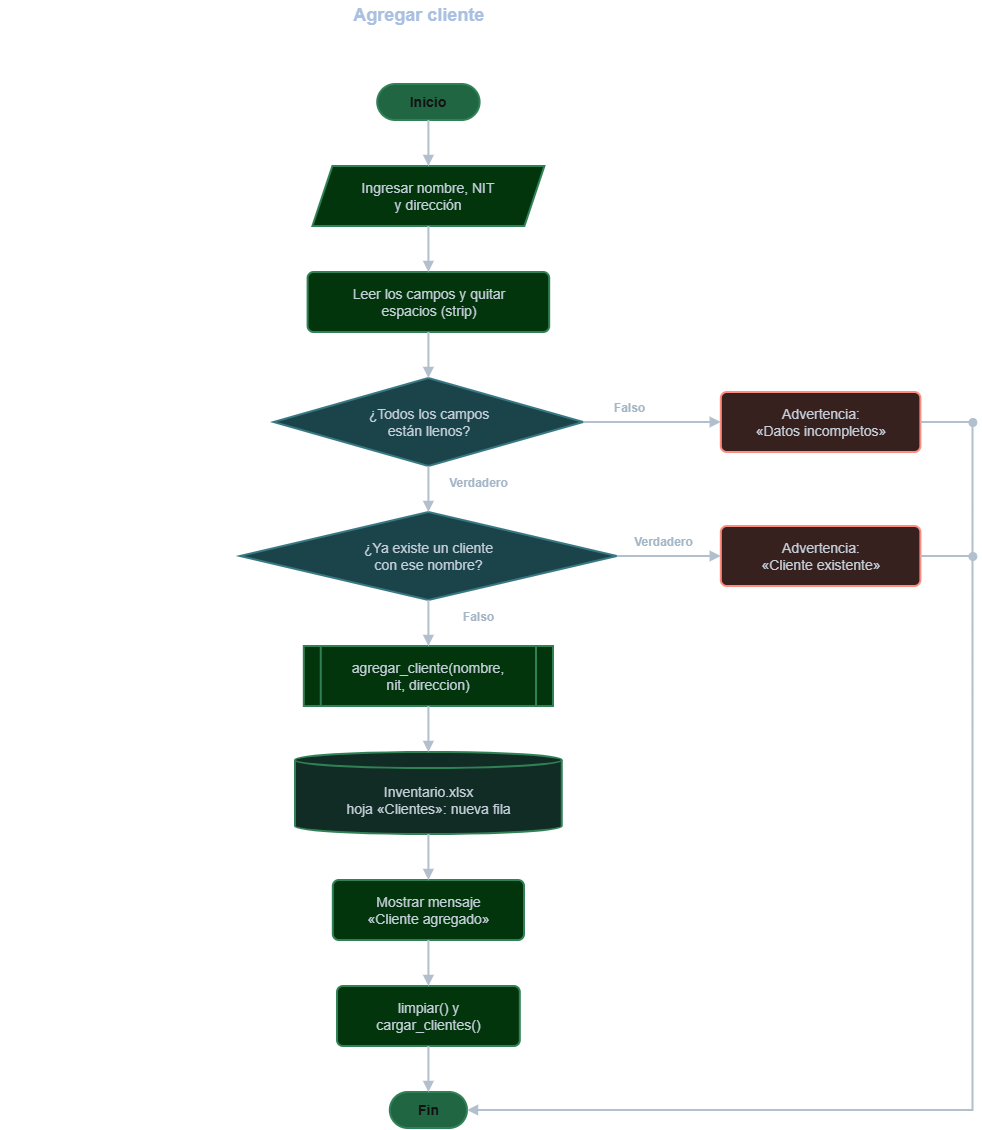

The diagram above was exported from draw.io. Its source (the exported page's mxGraphModel, read from the mxfile embedded in the PNG):
<mxGraphModel dx="2025" dy="613" grid="1" gridSize="10" guides="1" tooltips="1" connect="1" arrows="1" fold="1" page="1" pageScale="1" pageWidth="827" pageHeight="1169" math="0" shadow="0">
  <root>
    <mxCell id="0" />
    <mxCell id="1" parent="0" />
    <mxCell id="DeM7lTkw_Z1RTzd8dkIa-1" parent="1" style="text;html=1;align=center;verticalAlign=middle;fontStyle=1;fontSize=18;fontColor=#1F3A5F;" value="&amp;nbsp;Agregar cliente" vertex="1">
      <mxGeometry height="30" width="832" x="-190" y="12" as="geometry" />
    </mxCell>
    <mxCell id="DeM7lTkw_Z1RTzd8dkIa-3" parent="1" style="rounded=1;arcSize=50;whiteSpace=wrap;html=1;fillColor=#74C69D;strokeColor=#4FAE7B;strokeWidth=2;fontColor=#FFFFFF;fontSize=14;fontStyle=1;" value="Inicio" vertex="1">
      <mxGeometry height="36" width="102.4" x="187.2" y="96" as="geometry" />
    </mxCell>
    <mxCell id="DeM7lTkw_Z1RTzd8dkIa-4" parent="1" style="shape=parallelogram;perimeter=parallelogramPerimeter;fixedSize=1;size=20;whiteSpace=wrap;html=1;fillColor=#BBF7C6;strokeColor=#4FAE7B;strokeWidth=2;fontColor=#1B2733;fontSize=14;" value="Ingresar nombre, NIT&lt;br&gt;y dirección" vertex="1">
      <mxGeometry height="60" width="232" x="122.4" y="178" as="geometry" />
    </mxCell>
    <mxCell id="DeM7lTkw_Z1RTzd8dkIa-5" parent="1" style="rounded=1;arcSize=10;whiteSpace=wrap;html=1;fillColor=#BBF7C6;strokeColor=#4FAE7B;strokeWidth=2;fontColor=#1B2733;fontSize=14;" value="Leer los campos y quitar&lt;br&gt;espacios (strip)" vertex="1">
      <mxGeometry height="60" width="241.6" x="117.6" y="284" as="geometry" />
    </mxCell>
    <mxCell id="DeM7lTkw_Z1RTzd8dkIa-6" parent="1" style="rhombus;whiteSpace=wrap;html=1;fillColor=#A8D8DF;strokeColor=#5BA7B3;strokeWidth=2;fontColor=#1B2733;fontSize=14;" value="¿Todos los campos&lt;br&gt;están llenos?" vertex="1">
      <mxGeometry height="88" width="309.6" x="83.6" y="390" as="geometry" />
    </mxCell>
    <mxCell id="DeM7lTkw_Z1RTzd8dkIa-7" parent="1" style="rounded=1;arcSize=10;whiteSpace=wrap;html=1;fillColor=#FDE3E1;strokeColor=#C0392B;strokeWidth=2;fontColor=#1B2733;fontSize=14;" value="Advertencia:&lt;br&gt;«Datos incompletos»" vertex="1">
      <mxGeometry height="60" width="199.6" x="530.8" y="404" as="geometry" />
    </mxCell>
    <mxCell id="DeM7lTkw_Z1RTzd8dkIa-8" parent="1" style="rhombus;whiteSpace=wrap;html=1;fillColor=#A8D8DF;strokeColor=#5BA7B3;strokeWidth=2;fontColor=#1B2733;fontSize=14;" value="¿Ya existe un cliente&lt;br&gt;con ese nombre?" vertex="1">
      <mxGeometry height="88" width="376.8" x="50" y="524" as="geometry" />
    </mxCell>
    <mxCell id="DeM7lTkw_Z1RTzd8dkIa-9" parent="1" style="rounded=1;arcSize=10;whiteSpace=wrap;html=1;fillColor=#FDE3E1;strokeColor=#C0392B;strokeWidth=2;fontColor=#1B2733;fontSize=14;" value="Advertencia:&lt;br&gt;«Cliente existente»" vertex="1">
      <mxGeometry height="60" width="199.6" x="530.8" y="538" as="geometry" />
    </mxCell>
    <mxCell id="DeM7lTkw_Z1RTzd8dkIa-10" parent="1" style="shape=process;size=0.07;whiteSpace=wrap;html=1;fillColor=#BBF7C6;strokeColor=#4FAE7B;strokeWidth=2;fontColor=#1B2733;fontSize=14;" value="agregar_cliente(nombre,&lt;br&gt;nit, direccion)" vertex="1">
      <mxGeometry height="60" width="249.2" x="113.8" y="658" as="geometry" />
    </mxCell>
    <mxCell id="DeM7lTkw_Z1RTzd8dkIa-11" parent="1" style="shape=cylinder3;boundedLbl=1;backgroundOutline=1;size=8;whiteSpace=wrap;html=1;fillColor=#CFEFE6;strokeColor=#4FAE7B;strokeWidth=2;fontColor=#1B2733;fontSize=14;" value="Inventario.xlsx&lt;br&gt;hoja «Clientes»: nueva fila" vertex="1">
      <mxGeometry height="82" width="266.8" x="105" y="764" as="geometry" />
    </mxCell>
    <mxCell id="DeM7lTkw_Z1RTzd8dkIa-12" parent="1" style="rounded=1;arcSize=10;whiteSpace=wrap;html=1;fillColor=#BBF7C6;strokeColor=#4FAE7B;strokeWidth=2;fontColor=#1B2733;fontSize=14;" value="Mostrar mensaje&lt;br&gt;«Cliente agregado»" vertex="1">
      <mxGeometry height="60" width="191.2" x="142.8" y="892" as="geometry" />
    </mxCell>
    <mxCell id="DeM7lTkw_Z1RTzd8dkIa-13" parent="1" style="rounded=1;arcSize=10;whiteSpace=wrap;html=1;fillColor=#BBF7C6;strokeColor=#4FAE7B;strokeWidth=2;fontColor=#1B2733;fontSize=14;" value="limpiar() y&lt;br&gt;cargar_clientes()" vertex="1">
      <mxGeometry height="60" width="182.8" x="147" y="998" as="geometry" />
    </mxCell>
    <mxCell id="DeM7lTkw_Z1RTzd8dkIa-14" parent="1" style="rounded=1;arcSize=50;whiteSpace=wrap;html=1;fillColor=#74C69D;strokeColor=#4FAE7B;strokeWidth=2;fontColor=#FFFFFF;fontSize=14;fontStyle=1;" value="Fin" vertex="1">
      <mxGeometry height="36" width="77.2" x="199.8" y="1104" as="geometry" />
    </mxCell>
    <mxCell id="DeM7lTkw_Z1RTzd8dkIa-15" edge="1" parent="1" source="DeM7lTkw_Z1RTzd8dkIa-3" style="html=1;rounded=0;endFill=1;strokeWidth=2;strokeColor=#2B3A4A;endArrow=block;exitX=0.5000;exitY=1.0000;exitDx=0;exitDy=0;entryX=0.5000;entryY=0.0000;entryDx=0;entryDy=0;" target="DeM7lTkw_Z1RTzd8dkIa-4">
      <mxGeometry relative="1" as="geometry" />
    </mxCell>
    <mxCell id="DeM7lTkw_Z1RTzd8dkIa-16" edge="1" parent="1" source="DeM7lTkw_Z1RTzd8dkIa-4" style="html=1;rounded=0;endFill=1;strokeWidth=2;strokeColor=#2B3A4A;endArrow=block;exitX=0.5000;exitY=1.0000;exitDx=0;exitDy=0;entryX=0.5000;entryY=0.0000;entryDx=0;entryDy=0;" target="DeM7lTkw_Z1RTzd8dkIa-5">
      <mxGeometry relative="1" as="geometry" />
    </mxCell>
    <mxCell id="DeM7lTkw_Z1RTzd8dkIa-17" edge="1" parent="1" source="DeM7lTkw_Z1RTzd8dkIa-5" style="html=1;rounded=0;endFill=1;strokeWidth=2;strokeColor=#2B3A4A;endArrow=block;exitX=0.5000;exitY=1.0000;exitDx=0;exitDy=0;entryX=0.5000;entryY=0.0000;entryDx=0;entryDy=0;" target="DeM7lTkw_Z1RTzd8dkIa-6">
      <mxGeometry relative="1" as="geometry" />
    </mxCell>
    <mxCell id="DeM7lTkw_Z1RTzd8dkIa-18" edge="1" parent="1" source="DeM7lTkw_Z1RTzd8dkIa-6" style="html=1;rounded=0;endFill=1;strokeWidth=2;strokeColor=#2B3A4A;endArrow=block;exitX=1.0000;exitY=0.5000;exitDx=0;exitDy=0;entryX=0.0000;entryY=0.5000;entryDx=0;entryDy=0;" target="DeM7lTkw_Z1RTzd8dkIa-7">
      <mxGeometry relative="1" as="geometry" />
    </mxCell>
    <mxCell id="DeM7lTkw_Z1RTzd8dkIa-19" parent="1" style="text;html=1;align=center;verticalAlign=middle;fontStyle=1;fontSize=12;fontColor=#33475B;" value="Falso" vertex="1">
      <mxGeometry height="20" width="49" x="414.7" y="410" as="geometry" />
    </mxCell>
    <mxCell id="DeM7lTkw_Z1RTzd8dkIa-20" edge="1" parent="1" source="DeM7lTkw_Z1RTzd8dkIa-6" style="html=1;rounded=0;endFill=1;strokeWidth=2;strokeColor=#2B3A4A;endArrow=block;exitX=0.5000;exitY=1.0000;exitDx=0;exitDy=0;entryX=0.5000;entryY=0.0000;entryDx=0;entryDy=0;" target="DeM7lTkw_Z1RTzd8dkIa-8">
      <mxGeometry relative="1" as="geometry" />
    </mxCell>
    <mxCell id="DeM7lTkw_Z1RTzd8dkIa-21" parent="1" style="text;html=1;align=center;verticalAlign=middle;fontStyle=1;fontSize=12;fontColor=#33475B;" value="Verdadero" vertex="1">
      <mxGeometry height="20" width="80.2" x="248.3" y="485" as="geometry" />
    </mxCell>
    <mxCell id="DeM7lTkw_Z1RTzd8dkIa-22" edge="1" parent="1" source="DeM7lTkw_Z1RTzd8dkIa-8" style="html=1;rounded=0;endFill=1;strokeWidth=2;strokeColor=#2B3A4A;endArrow=block;exitX=1.0000;exitY=0.5000;exitDx=0;exitDy=0;entryX=0.0000;entryY=0.5000;entryDx=0;entryDy=0;" target="DeM7lTkw_Z1RTzd8dkIa-9">
      <mxGeometry relative="1" as="geometry" />
    </mxCell>
    <mxCell id="DeM7lTkw_Z1RTzd8dkIa-23" parent="1" style="text;html=1;align=center;verticalAlign=middle;fontStyle=1;fontSize=12;fontColor=#33475B;" value="Verdadero" vertex="1">
      <mxGeometry height="20" width="80.2" x="432.7" y="544" as="geometry" />
    </mxCell>
    <mxCell id="DeM7lTkw_Z1RTzd8dkIa-24" edge="1" parent="1" source="DeM7lTkw_Z1RTzd8dkIa-8" style="html=1;rounded=0;endFill=1;strokeWidth=2;strokeColor=#2B3A4A;endArrow=block;exitX=0.5000;exitY=1.0000;exitDx=0;exitDy=0;entryX=0.5000;entryY=0.0000;entryDx=0;entryDy=0;" target="DeM7lTkw_Z1RTzd8dkIa-10">
      <mxGeometry relative="1" as="geometry" />
    </mxCell>
    <mxCell id="DeM7lTkw_Z1RTzd8dkIa-25" parent="1" style="text;html=1;align=center;verticalAlign=middle;fontStyle=1;fontSize=12;fontColor=#33475B;" value="Falso" vertex="1">
      <mxGeometry height="20" width="49" x="263.9" y="619" as="geometry" />
    </mxCell>
    <mxCell id="DeM7lTkw_Z1RTzd8dkIa-26" edge="1" parent="1" source="DeM7lTkw_Z1RTzd8dkIa-10" style="html=1;rounded=0;endFill=1;strokeWidth=2;strokeColor=#2B3A4A;endArrow=block;exitX=0.5000;exitY=1.0000;exitDx=0;exitDy=0;entryX=0.5000;entryY=0.0000;entryDx=0;entryDy=0;" target="DeM7lTkw_Z1RTzd8dkIa-11">
      <mxGeometry relative="1" as="geometry" />
    </mxCell>
    <mxCell id="DeM7lTkw_Z1RTzd8dkIa-27" edge="1" parent="1" source="DeM7lTkw_Z1RTzd8dkIa-11" style="html=1;rounded=0;endFill=1;strokeWidth=2;strokeColor=#2B3A4A;endArrow=block;exitX=0.5000;exitY=1.0000;exitDx=0;exitDy=0;entryX=0.5000;entryY=0.0000;entryDx=0;entryDy=0;" target="DeM7lTkw_Z1RTzd8dkIa-12">
      <mxGeometry relative="1" as="geometry" />
    </mxCell>
    <mxCell id="DeM7lTkw_Z1RTzd8dkIa-28" edge="1" parent="1" source="DeM7lTkw_Z1RTzd8dkIa-12" style="html=1;rounded=0;endFill=1;strokeWidth=2;strokeColor=#2B3A4A;endArrow=block;exitX=0.5000;exitY=1.0000;exitDx=0;exitDy=0;entryX=0.5000;entryY=0.0000;entryDx=0;entryDy=0;" target="DeM7lTkw_Z1RTzd8dkIa-13">
      <mxGeometry relative="1" as="geometry" />
    </mxCell>
    <mxCell id="DeM7lTkw_Z1RTzd8dkIa-29" edge="1" parent="1" source="DeM7lTkw_Z1RTzd8dkIa-13" style="html=1;rounded=0;endFill=1;strokeWidth=2;strokeColor=#2B3A4A;endArrow=block;exitX=0.5000;exitY=1.0000;exitDx=0;exitDy=0;entryX=0.5000;entryY=0.0000;entryDx=0;entryDy=0;" target="DeM7lTkw_Z1RTzd8dkIa-14">
      <mxGeometry relative="1" as="geometry" />
    </mxCell>
    <mxCell id="DeM7lTkw_Z1RTzd8dkIa-30" edge="1" parent="1" source="DeM7lTkw_Z1RTzd8dkIa-7" style="html=1;rounded=0;endFill=1;strokeWidth=2;strokeColor=#2B3A4A;endArrow=none;exitX=1.0000;exitY=0.5000;exitDx=0;exitDy=0;">
      <mxGeometry relative="1" as="geometry">
        <mxPoint x="782.4" y="434" as="targetPoint" />
      </mxGeometry>
    </mxCell>
    <mxCell id="DeM7lTkw_Z1RTzd8dkIa-31" edge="1" parent="1" source="DeM7lTkw_Z1RTzd8dkIa-9" style="html=1;rounded=0;endFill=1;strokeWidth=2;strokeColor=#2B3A4A;endArrow=none;exitX=1.0000;exitY=0.5000;exitDx=0;exitDy=0;">
      <mxGeometry relative="1" as="geometry">
        <mxPoint x="782.4" y="568" as="targetPoint" />
      </mxGeometry>
    </mxCell>
    <mxCell id="DeM7lTkw_Z1RTzd8dkIa-32" edge="1" parent="1" style="html=1;rounded=0;endFill=1;strokeWidth=2;strokeColor=#2B3A4A;endArrow=block;entryX=1.0000;entryY=0.5000;entryDx=0;entryDy=0;" target="DeM7lTkw_Z1RTzd8dkIa-14">
      <mxGeometry relative="1" as="geometry">
        <Array as="points">
          <mxPoint x="782.4" y="1122" />
        </Array>
        <mxPoint x="782.4" y="434" as="sourcePoint" />
      </mxGeometry>
    </mxCell>
    <mxCell id="DeM7lTkw_Z1RTzd8dkIa-33" parent="1" style="ellipse;html=1;fillColor=#2B3A4A;strokeColor=#2B3A4A;" value="" vertex="1">
      <mxGeometry height="8" width="8" x="778.4" y="430" as="geometry" />
    </mxCell>
    <mxCell id="DeM7lTkw_Z1RTzd8dkIa-34" parent="1" style="ellipse;html=1;fillColor=#2B3A4A;strokeColor=#2B3A4A;" value="" vertex="1">
      <mxGeometry height="8" width="8" x="778.4" y="564" as="geometry" />
    </mxCell>
  </root>
</mxGraphModel>